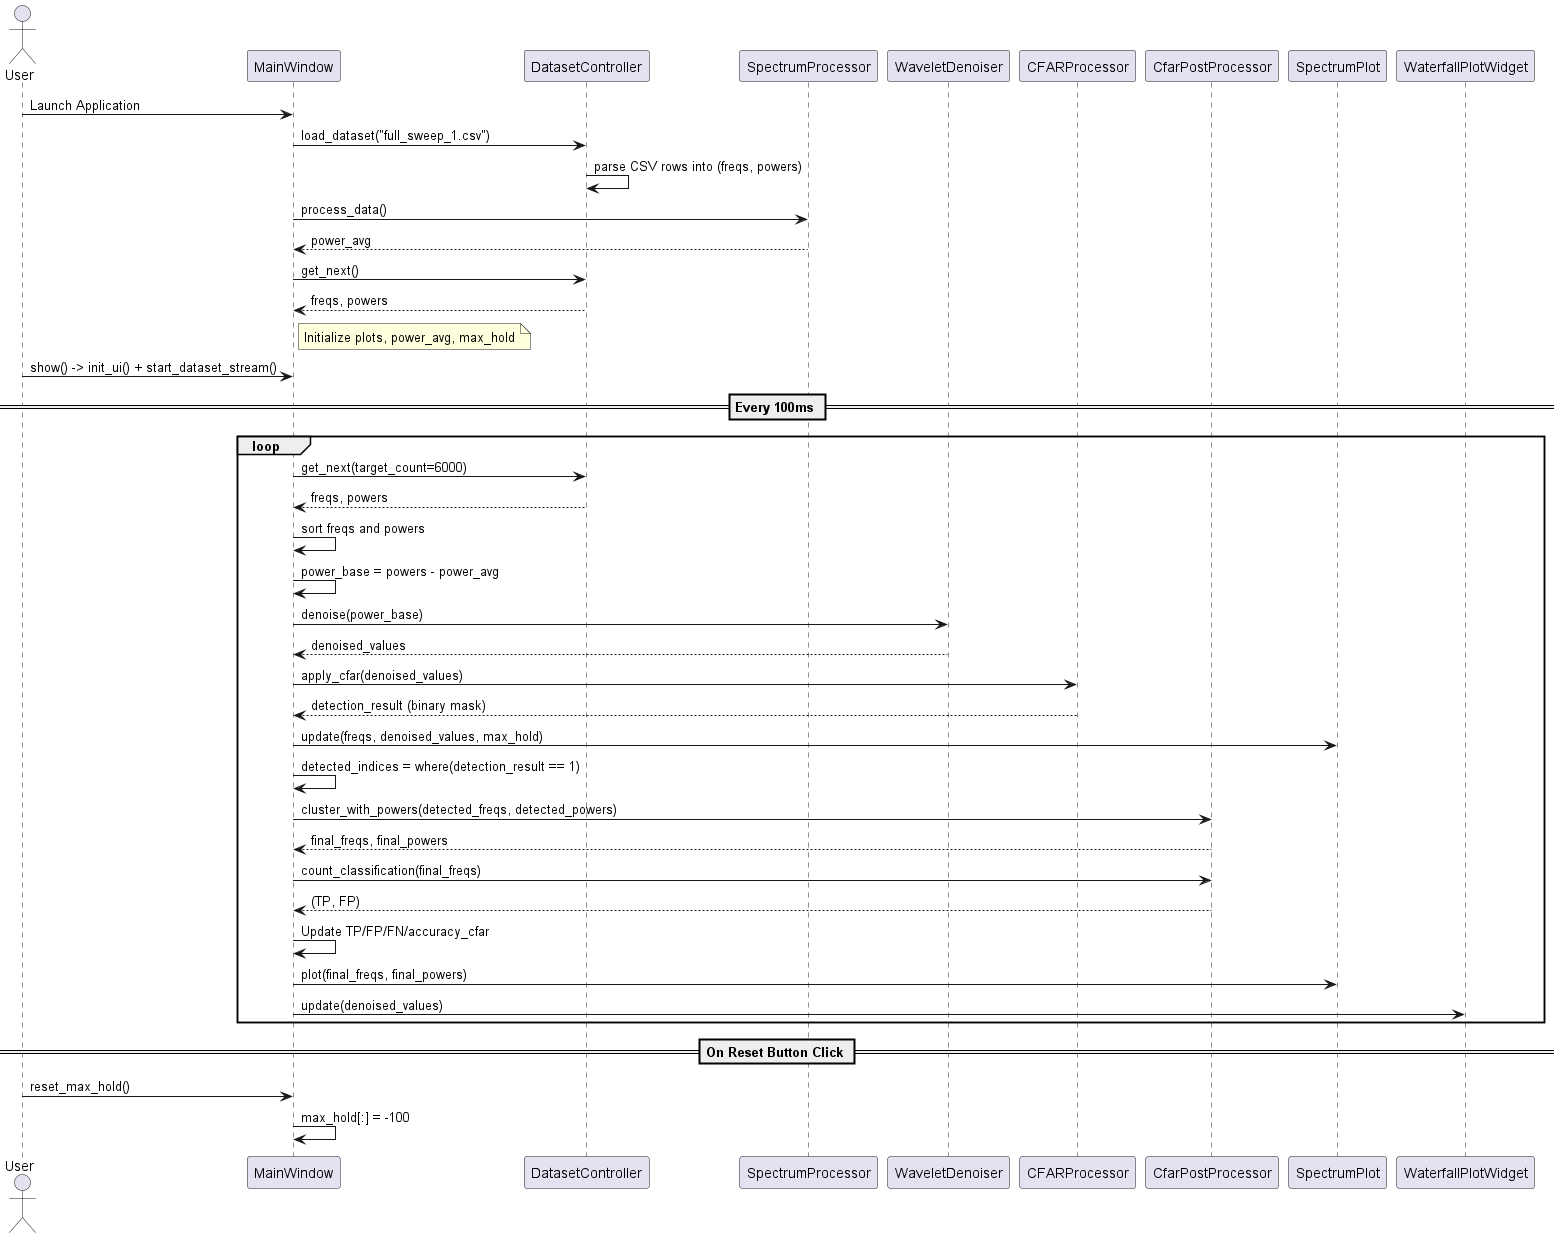

The diagram above was rendered by PlantUML. Its source (embedded in the PNG):
@startuml SpectrumSweepWithWaveletAndBaseline

actor User

participant "MainWindow" as MW
participant "DatasetController" as DC
participant "SpectrumProcessor" as SP
participant "WaveletDenoiser" as Denoiser
participant "CFARProcessor" as CFAR
participant "CfarPostProcessor" as CPP
participant "SpectrumPlot" as Plot
participant "WaterfallPlotWidget" as Waterfall

User -> MW : Launch Application
MW -> DC : load_dataset("full_sweep_1.csv")
DC -> DC : parse CSV rows into (freqs, powers)

MW -> SP : process_data()
SP --> MW : power_avg

MW -> DC : get_next()
DC --> MW : freqs, powers

note right of MW : Initialize plots, power_avg, max_hold

User -> MW : show() -> init_ui() + start_dataset_stream()

== Every 100ms ==
loop
    MW -> DC : get_next(target_count=6000)
    DC --> MW : freqs, powers

    MW -> MW : sort freqs and powers
    MW -> MW : power_base = powers - power_avg

    MW -> Denoiser : denoise(power_base)
    Denoiser --> MW : denoised_values

    MW -> CFAR : apply_cfar(denoised_values)
    CFAR --> MW : detection_result (binary mask)

    MW -> Plot : update(freqs, denoised_values, max_hold)

    MW -> MW : detected_indices = where(detection_result == 1)
    MW -> CPP : cluster_with_powers(detected_freqs, detected_powers)
    CPP --> MW : final_freqs, final_powers

    MW -> CPP : count_classification(final_freqs)
    CPP --> MW : (TP, FP)
    MW -> MW : Update TP/FP/FN/accuracy_cfar

    MW -> Plot : plot(final_freqs, final_powers)
    MW -> Waterfall : update(denoised_values)
end

== On Reset Button Click ==
User -> MW : reset_max_hold()
MW -> MW : max_hold[:] = -100

@enduml